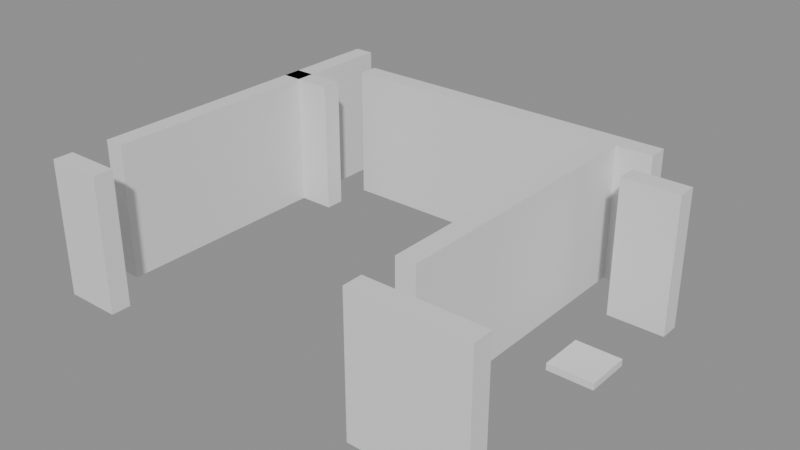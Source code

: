 # Source: building_lego.blend  (saved by Blender 5.0.119; exported with 4.5.12 LTS)
import bpy
from mathutils import Matrix  # noqa: F401  (used for matrix-valued properties, if any)

bpy.ops.wm.read_factory_settings(use_empty=True)
scene = bpy.context.scene
scene.name = 'Scene'

# ---- collections
col_01_paredes_externas = bpy.data.collections.new('01_Paredes_Externas'); scene.collection.children.link(col_01_paredes_externas)
col_02_paredes_internas = bpy.data.collections.new('02_Paredes_Internas'); scene.collection.children.link(col_02_paredes_internas)
col_04_moveis_decoracoes = bpy.data.collections.new('04_Moveis_Decoracoes'); scene.collection.children.link(col_04_moveis_decoracoes)

# ---- materials (node trees are filled in below, after node groups)
mat_mat_parede_externa = bpy.data.materials.new('Mat_Parede_Externa')
mat_mat_parede_interna = bpy.data.materials.new('Mat_Parede_Interna')
mat_mat_moveis = bpy.data.materials.new('Mat_Moveis')

# ---- material node trees
mat_mat_parede_externa.use_nodes = True; mat_mat_parede_externa.node_tree.nodes.clear()
_N = mat_mat_parede_externa.node_tree.nodes; _L = mat_mat_parede_externa.node_tree.links
n0 = _N.new('ShaderNodeBsdfPrincipled'); n0.name = 'BSDF - Pré-fundamentado'; n0.location = (-200, 100)
n1 = _N.new('ShaderNodeOutputMaterial'); n1.name = 'Saída de material'; n1.location = (200, 100)
_L.new(n0.outputs[0], n1.inputs[0])
n1.is_active_output = True
mat_mat_parede_interna.use_nodes = True; mat_mat_parede_interna.node_tree.nodes.clear()
_N = mat_mat_parede_interna.node_tree.nodes; _L = mat_mat_parede_interna.node_tree.links
n0 = _N.new('ShaderNodeBsdfPrincipled'); n0.name = 'BSDF - Pré-fundamentado'; n0.location = (-200, 100)
n1 = _N.new('ShaderNodeOutputMaterial'); n1.name = 'Saída de material'; n1.location = (200, 100)
_L.new(n0.outputs[0], n1.inputs[0])
n1.is_active_output = True
mat_mat_moveis.use_nodes = True; mat_mat_moveis.node_tree.nodes.clear()
_N = mat_mat_moveis.node_tree.nodes; _L = mat_mat_moveis.node_tree.links
n0 = _N.new('ShaderNodeBsdfPrincipled'); n0.name = 'BSDF - Pré-fundamentado'; n0.location = (-200, 100)
n1 = _N.new('ShaderNodeOutputMaterial'); n1.name = 'Saída de material'; n1.location = (200, 100)
_L.new(n0.outputs[0], n1.inputs[0])
n1.is_active_output = True

# ---- meshes
me_bloco_stone_wall_5008_605_z0 = bpy.data.meshes.new('Bloco_stone_wall_5008_605_z0')
me_bloco_stone_wall_5008_605_z0.from_pydata([(-0.5, -0.175, -1.2), (0.5, -0.175, -1.2), (0.5, 0.175, -1.2), (-0.5, 0.175, -1.2), (-0.5, -0.175, 1.2), (0.5, -0.175, 1.2), (0.5, 0.175, 1.2), (-0.5, 0.175, 1.2)], [], [(0, 1, 2, 3), (4, 7, 6, 5), (0, 4, 5, 1), (2, 6, 7, 3), (0, 3, 7, 4), (1, 5, 6, 2)])
me_bloco_stone_wall_5008_605_z0.materials.append(mat_mat_parede_externa)
me_bloco_stone_wall_5008_605_z0.update()
me_bloco_stone_wall_5014_605_z0 = bpy.data.meshes.new('Bloco_stone_wall_5014_605_z0')
me_bloco_stone_wall_5014_605_z0.from_pydata([(-0.5, -0.175, -1.2), (0.5, -0.175, -1.2), (0.5, 0.175, -1.2), (-0.5, 0.175, -1.2), (-0.5, -0.175, 1.2), (0.5, -0.175, 1.2), (0.5, 0.175, 1.2), (-0.5, 0.175, 1.2)], [], [(0, 1, 2, 3), (4, 7, 6, 5), (0, 4, 5, 1), (2, 6, 7, 3), (0, 3, 7, 4), (1, 5, 6, 2)])
me_bloco_stone_wall_5014_605_z0.materials.append(mat_mat_parede_externa)
me_bloco_stone_wall_5014_605_z0.update()
me_bloco_stone_wall_5015_605_z0 = bpy.data.meshes.new('Bloco_stone_wall_5015_605_z0')
me_bloco_stone_wall_5015_605_z0.from_pydata([(-0.5, -0.175, -1.2), (0.5, -0.175, -1.2), (0.5, 0.175, -1.2), (-0.5, 0.175, -1.2), (-0.5, -0.175, 1.2), (0.5, -0.175, 1.2), (0.5, 0.175, 1.2), (-0.5, 0.175, 1.2)], [], [(0, 1, 2, 3), (4, 7, 6, 5), (0, 4, 5, 1), (2, 6, 7, 3), (0, 3, 7, 4), (1, 5, 6, 2)])
me_bloco_stone_wall_5015_605_z0.materials.append(mat_mat_parede_externa)
me_bloco_stone_wall_5015_605_z0.update()
me_bloco_stone_wall_5009_611_z0 = bpy.data.meshes.new('Bloco_stone_wall_5009_611_z0')
me_bloco_stone_wall_5009_611_z0.from_pydata([(-0.5, -0.175, -1.2), (0.5, -0.175, -1.2), (0.5, 0.175, -1.2), (-0.5, 0.175, -1.2), (-0.5, -0.175, 1.2), (0.5, -0.175, 1.2), (0.5, 0.175, 1.2), (-0.5, 0.175, 1.2)], [], [(0, 1, 2, 3), (4, 7, 6, 5), (0, 4, 5, 1), (2, 6, 7, 3), (0, 3, 7, 4), (1, 5, 6, 2)])
me_bloco_stone_wall_5009_611_z0.materials.append(mat_mat_parede_externa)
me_bloco_stone_wall_5009_611_z0.update()
me_bloco_stone_wall_5010_611_z0 = bpy.data.meshes.new('Bloco_stone_wall_5010_611_z0')
me_bloco_stone_wall_5010_611_z0.from_pydata([(-0.5, -0.175, -1.2), (0.5, -0.175, -1.2), (0.5, 0.175, -1.2), (-0.5, 0.175, -1.2), (-0.5, -0.175, 1.2), (0.5, -0.175, 1.2), (0.5, 0.175, 1.2), (-0.5, 0.175, 1.2)], [], [(0, 1, 2, 3), (4, 7, 6, 5), (0, 4, 5, 1), (2, 6, 7, 3), (0, 3, 7, 4), (1, 5, 6, 2)])
me_bloco_stone_wall_5010_611_z0.materials.append(mat_mat_parede_externa)
me_bloco_stone_wall_5010_611_z0.update()
me_bloco_stone_wall_5011_611_z0 = bpy.data.meshes.new('Bloco_stone_wall_5011_611_z0')
me_bloco_stone_wall_5011_611_z0.from_pydata([(-0.5, -0.175, -1.2), (0.5, -0.175, -1.2), (0.5, 0.175, -1.2), (-0.5, 0.175, -1.2), (-0.5, -0.175, 1.2), (0.5, -0.175, 1.2), (0.5, 0.175, 1.2), (-0.5, 0.175, 1.2)], [], [(0, 1, 2, 3), (4, 7, 6, 5), (0, 4, 5, 1), (2, 6, 7, 3), (0, 3, 7, 4), (1, 5, 6, 2)])
me_bloco_stone_wall_5011_611_z0.materials.append(mat_mat_parede_externa)
me_bloco_stone_wall_5011_611_z0.update()
me_bloco_stone_wall_5012_611_z0 = bpy.data.meshes.new('Bloco_stone_wall_5012_611_z0')
me_bloco_stone_wall_5012_611_z0.from_pydata([(-0.5, -0.175, -1.2), (0.5, -0.175, -1.2), (0.5, 0.175, -1.2), (-0.5, 0.175, -1.2), (-0.5, -0.175, 1.2), (0.5, -0.175, 1.2), (0.5, 0.175, 1.2), (-0.5, 0.175, 1.2)], [], [(0, 1, 2, 3), (4, 7, 6, 5), (0, 4, 5, 1), (2, 6, 7, 3), (0, 3, 7, 4), (1, 5, 6, 2)])
me_bloco_stone_wall_5012_611_z0.materials.append(mat_mat_parede_externa)
me_bloco_stone_wall_5012_611_z0.update()
me_bloco_stone_wall_5013_611_z0 = bpy.data.meshes.new('Bloco_stone_wall_5013_611_z0')
me_bloco_stone_wall_5013_611_z0.from_pydata([(-0.5, -0.175, -1.2), (0.5, -0.175, -1.2), (0.5, 0.175, -1.2), (-0.5, 0.175, -1.2), (-0.5, -0.175, 1.2), (0.5, -0.175, 1.2), (0.5, 0.175, 1.2), (-0.5, 0.175, 1.2)], [], [(0, 1, 2, 3), (4, 7, 6, 5), (0, 4, 5, 1), (2, 6, 7, 3), (0, 3, 7, 4), (1, 5, 6, 2)])
me_bloco_stone_wall_5013_611_z0.materials.append(mat_mat_parede_externa)
me_bloco_stone_wall_5013_611_z0.update()
me_bloco_stone_wall_5014_611_z0 = bpy.data.meshes.new('Bloco_stone_wall_5014_611_z0')
me_bloco_stone_wall_5014_611_z0.from_pydata([(-0.5, -0.175, -1.2), (0.5, -0.175, -1.2), (0.5, 0.175, -1.2), (-0.5, 0.175, -1.2), (-0.5, -0.175, 1.2), (0.5, -0.175, 1.2), (0.5, 0.175, 1.2), (-0.5, 0.175, 1.2)], [], [(0, 1, 2, 3), (4, 7, 6, 5), (0, 4, 5, 1), (2, 6, 7, 3), (0, 3, 7, 4), (1, 5, 6, 2)])
me_bloco_stone_wall_5014_611_z0.materials.append(mat_mat_parede_externa)
me_bloco_stone_wall_5014_611_z0.update()
me_bloco_stone_wall_5008_606_z0 = bpy.data.meshes.new('Bloco_stone_wall_5008_606_z0')
me_bloco_stone_wall_5008_606_z0.from_pydata([(-0.175, -0.5, -1.2), (0.175, -0.5, -1.2), (0.175, 0.5, -1.2), (-0.175, 0.5, -1.2), (-0.175, -0.5, 1.2), (0.175, -0.5, 1.2), (0.175, 0.5, 1.2), (-0.175, 0.5, 1.2)], [], [(0, 1, 2, 3), (4, 7, 6, 5), (0, 4, 5, 1), (2, 6, 7, 3), (0, 3, 7, 4), (1, 5, 6, 2)])
me_bloco_stone_wall_5008_606_z0.materials.append(mat_mat_parede_externa)
me_bloco_stone_wall_5008_606_z0.update()
me_bloco_stone_wall_5008_607_z0 = bpy.data.meshes.new('Bloco_stone_wall_5008_607_z0')
me_bloco_stone_wall_5008_607_z0.from_pydata([(-0.175, -0.5, -1.2), (0.175, -0.5, -1.2), (0.175, 0.5, -1.2), (-0.175, 0.5, -1.2), (-0.175, -0.5, 1.2), (0.175, -0.5, 1.2), (0.175, 0.5, 1.2), (-0.175, 0.5, 1.2)], [], [(0, 1, 2, 3), (4, 7, 6, 5), (0, 4, 5, 1), (2, 6, 7, 3), (0, 3, 7, 4), (1, 5, 6, 2)])
me_bloco_stone_wall_5008_607_z0.materials.append(mat_mat_parede_externa)
me_bloco_stone_wall_5008_607_z0.update()
me_bloco_stone_wall_5008_608_z0 = bpy.data.meshes.new('Bloco_stone_wall_5008_608_z0')
me_bloco_stone_wall_5008_608_z0.from_pydata([(-0.175, -0.5, -1.2), (0.175, -0.5, -1.2), (0.175, 0.5, -1.2), (-0.175, 0.5, -1.2), (-0.175, -0.5, 1.2), (0.175, -0.5, 1.2), (0.175, 0.5, 1.2), (-0.175, 0.5, 1.2)], [], [(0, 1, 2, 3), (4, 7, 6, 5), (0, 4, 5, 1), (2, 6, 7, 3), (0, 3, 7, 4), (1, 5, 6, 2)])
me_bloco_stone_wall_5008_608_z0.materials.append(mat_mat_parede_externa)
me_bloco_stone_wall_5008_608_z0.update()
me_bloco_stone_wall_5008_609_z0 = bpy.data.meshes.new('Bloco_stone_wall_5008_609_z0')
me_bloco_stone_wall_5008_609_z0.from_pydata([(-0.175, -0.5, -1.2), (0.175, -0.5, -1.2), (0.175, 0.5, -1.2), (-0.175, 0.5, -1.2), (-0.175, -0.5, 1.2), (0.175, -0.5, 1.2), (0.175, 0.5, 1.2), (-0.175, 0.5, 1.2)], [], [(0, 1, 2, 3), (4, 7, 6, 5), (0, 4, 5, 1), (2, 6, 7, 3), (0, 3, 7, 4), (1, 5, 6, 2)])
me_bloco_stone_wall_5008_609_z0.materials.append(mat_mat_parede_externa)
me_bloco_stone_wall_5008_609_z0.update()
me_bloco_stone_wall_5008_610_z0_001 = bpy.data.meshes.new('Bloco_stone_wall_5008_610_z0.001')
me_bloco_stone_wall_5008_610_z0_001.from_pydata([(-0.175, -0.5, -1.2), (0.175, -0.5, -1.2), (0.175, 0.5, -1.2), (-0.175, 0.5, -1.2), (-0.175, -0.5, 1.2), (0.175, -0.5, 1.2), (0.175, 0.5, 1.2), (-0.175, 0.5, 1.2)], [], [(0, 1, 2, 3), (4, 7, 6, 5), (0, 4, 5, 1), (2, 6, 7, 3), (0, 3, 7, 4), (1, 5, 6, 2)])
me_bloco_stone_wall_5008_610_z0_001.materials.append(mat_mat_parede_externa)
me_bloco_stone_wall_5008_610_z0_001.update()
me_bloco_stone_wall_5008_611_z0 = bpy.data.meshes.new('Bloco_stone_wall_5008_611_z0')
me_bloco_stone_wall_5008_611_z0.from_pydata([(-0.175, -0.5, -1.2), (0.175, -0.5, -1.2), (0.175, 0.5, -1.2), (-0.175, 0.5, -1.2), (-0.175, -0.5, 1.2), (0.175, -0.5, 1.2), (0.175, 0.5, 1.2), (-0.175, 0.5, 1.2)], [], [(0, 1, 2, 3), (4, 7, 6, 5), (0, 4, 5, 1), (2, 6, 7, 3), (0, 3, 7, 4), (1, 5, 6, 2)])
me_bloco_stone_wall_5008_611_z0.materials.append(mat_mat_parede_externa)
me_bloco_stone_wall_5008_611_z0.update()
me_bloco_stone_wall_5008_610_z0 = bpy.data.meshes.new('Bloco_stone_wall_5008_610_z0')
me_bloco_stone_wall_5008_610_z0.from_pydata([(-0.5, -0.175, -1.2), (0.5, -0.175, -1.2), (0.5, 0.175, -1.2), (-0.5, 0.175, -1.2), (-0.5, -0.175, 1.2), (0.5, -0.175, 1.2), (0.5, 0.175, 1.2), (-0.5, 0.175, 1.2)], [], [(0, 1, 2, 3), (4, 7, 6, 5), (0, 4, 5, 1), (2, 6, 7, 3), (0, 3, 7, 4), (1, 5, 6, 2)])
me_bloco_stone_wall_5008_610_z0.materials.append(mat_mat_parede_interna)
me_bloco_stone_wall_5008_610_z0.update()
me_bloco_stone_wall_5015_610_z0 = bpy.data.meshes.new('Bloco_stone_wall_5015_610_z0')
me_bloco_stone_wall_5015_610_z0.from_pydata([(-0.5, -0.175, -1.2), (0.5, -0.175, -1.2), (0.5, 0.175, -1.2), (-0.5, 0.175, -1.2), (-0.5, -0.175, 1.2), (0.5, -0.175, 1.2), (0.5, 0.175, 1.2), (-0.5, 0.175, 1.2)], [], [(0, 1, 2, 3), (4, 7, 6, 5), (0, 4, 5, 1), (2, 6, 7, 3), (0, 3, 7, 4), (1, 5, 6, 2)])
me_bloco_stone_wall_5015_610_z0.materials.append(mat_mat_parede_interna)
me_bloco_stone_wall_5015_610_z0.update()
me_bloco_stone_wall_5014_606_z0 = bpy.data.meshes.new('Bloco_stone_wall_5014_606_z0')
me_bloco_stone_wall_5014_606_z0.from_pydata([(-0.175, -0.5, -1.2), (0.175, -0.5, -1.2), (0.175, 0.5, -1.2), (-0.175, 0.5, -1.2), (-0.175, -0.5, 1.2), (0.175, -0.5, 1.2), (0.175, 0.5, 1.2), (-0.175, 0.5, 1.2)], [], [(0, 1, 2, 3), (4, 7, 6, 5), (0, 4, 5, 1), (2, 6, 7, 3), (0, 3, 7, 4), (1, 5, 6, 2)])
me_bloco_stone_wall_5014_606_z0.materials.append(mat_mat_parede_interna)
me_bloco_stone_wall_5014_606_z0.update()
me_bloco_stone_wall_5014_607_z0 = bpy.data.meshes.new('Bloco_stone_wall_5014_607_z0')
me_bloco_stone_wall_5014_607_z0.from_pydata([(-0.175, -0.5, -1.2), (0.175, -0.5, -1.2), (0.175, 0.5, -1.2), (-0.175, 0.5, -1.2), (-0.175, -0.5, 1.2), (0.175, -0.5, 1.2), (0.175, 0.5, 1.2), (-0.175, 0.5, 1.2)], [], [(0, 1, 2, 3), (4, 7, 6, 5), (0, 4, 5, 1), (2, 6, 7, 3), (0, 3, 7, 4), (1, 5, 6, 2)])
me_bloco_stone_wall_5014_607_z0.materials.append(mat_mat_parede_interna)
me_bloco_stone_wall_5014_607_z0.update()
me_bloco_stone_wall_5014_608_z0 = bpy.data.meshes.new('Bloco_stone_wall_5014_608_z0')
me_bloco_stone_wall_5014_608_z0.from_pydata([(-0.175, -0.5, -1.2), (0.175, -0.5, -1.2), (0.175, 0.5, -1.2), (-0.175, 0.5, -1.2), (-0.175, -0.5, 1.2), (0.175, -0.5, 1.2), (0.175, 0.5, 1.2), (-0.175, 0.5, 1.2)], [], [(0, 1, 2, 3), (4, 7, 6, 5), (0, 4, 5, 1), (2, 6, 7, 3), (0, 3, 7, 4), (1, 5, 6, 2)])
me_bloco_stone_wall_5014_608_z0.materials.append(mat_mat_parede_interna)
me_bloco_stone_wall_5014_608_z0.update()
me_bloco_stone_wall_5014_609_z0 = bpy.data.meshes.new('Bloco_stone_wall_5014_609_z0')
me_bloco_stone_wall_5014_609_z0.from_pydata([(-0.175, -0.5, -1.2), (0.175, -0.5, -1.2), (0.175, 0.5, -1.2), (-0.175, 0.5, -1.2), (-0.175, -0.5, 1.2), (0.175, -0.5, 1.2), (0.175, 0.5, 1.2), (-0.175, 0.5, 1.2)], [], [(0, 1, 2, 3), (4, 7, 6, 5), (0, 4, 5, 1), (2, 6, 7, 3), (0, 3, 7, 4), (1, 5, 6, 2)])
me_bloco_stone_wall_5014_609_z0.materials.append(mat_mat_parede_interna)
me_bloco_stone_wall_5014_609_z0.update()
me_bloco_stone_wall_5014_610_z0 = bpy.data.meshes.new('Bloco_stone_wall_5014_610_z0')
me_bloco_stone_wall_5014_610_z0.from_pydata([(-0.175, -0.5, -1.2), (0.175, -0.5, -1.2), (0.175, 0.5, -1.2), (-0.175, 0.5, -1.2), (-0.175, -0.5, 1.2), (0.175, -0.5, 1.2), (0.175, 0.5, 1.2), (-0.175, 0.5, 1.2)], [], [(0, 1, 2, 3), (4, 7, 6, 5), (0, 4, 5, 1), (2, 6, 7, 3), (0, 3, 7, 4), (1, 5, 6, 2)])
me_bloco_stone_wall_5014_610_z0.materials.append(mat_mat_parede_interna)
me_bloco_stone_wall_5014_610_z0.update()
me_movel_chains_5015_608_z0 = bpy.data.meshes.new('Movel_chains_5015_608_z0')
me_movel_chains_5015_608_z0.from_pydata([(-0.4, -0.4, -0.06), (0.4, -0.4, -0.06), (0.4, 0.4, -0.06), (-0.4, 0.4, -0.06), (-0.4, -0.4, 0.06), (0.4, -0.4, 0.06), (0.4, 0.4, 0.06), (-0.4, 0.4, 0.06)], [], [(0, 1, 2, 3), (4, 7, 6, 5), (0, 4, 5, 1), (2, 6, 7, 3), (0, 3, 7, 4), (1, 5, 6, 2)])
me_movel_chains_5015_608_z0.materials.append(mat_mat_moveis)
me_movel_chains_5015_608_z0.update()

# ---- objects
ob_parede_externa_norte_y605_x5008_5008 = bpy.data.objects.new('Parede_Externa_Norte_Y605_X5008_5008', None)
ob_bloco_stone_wall_5008_605_z0 = bpy.data.objects.new('Bloco_stone_wall_5008_605_z0', me_bloco_stone_wall_5008_605_z0)
ob_parede_externa_norte_y605_x5014_5015 = bpy.data.objects.new('Parede_Externa_Norte_Y605_X5014_5015', None)
ob_bloco_stone_wall_5014_605_z0 = bpy.data.objects.new('Bloco_stone_wall_5014_605_z0', me_bloco_stone_wall_5014_605_z0)
ob_bloco_stone_wall_5015_605_z0 = bpy.data.objects.new('Bloco_stone_wall_5015_605_z0', me_bloco_stone_wall_5015_605_z0)
ob_parede_externa_sul_y611_x5009_5014 = bpy.data.objects.new('Parede_Externa_Sul_Y611_X5009_5014', None)
ob_bloco_stone_wall_5009_611_z0 = bpy.data.objects.new('Bloco_stone_wall_5009_611_z0', me_bloco_stone_wall_5009_611_z0)
ob_bloco_stone_wall_5010_611_z0 = bpy.data.objects.new('Bloco_stone_wall_5010_611_z0', me_bloco_stone_wall_5010_611_z0)
ob_bloco_stone_wall_5011_611_z0 = bpy.data.objects.new('Bloco_stone_wall_5011_611_z0', me_bloco_stone_wall_5011_611_z0)
ob_bloco_stone_wall_5012_611_z0 = bpy.data.objects.new('Bloco_stone_wall_5012_611_z0', me_bloco_stone_wall_5012_611_z0)
ob_bloco_stone_wall_5013_611_z0 = bpy.data.objects.new('Bloco_stone_wall_5013_611_z0', me_bloco_stone_wall_5013_611_z0)
ob_bloco_stone_wall_5014_611_z0 = bpy.data.objects.new('Bloco_stone_wall_5014_611_z0', me_bloco_stone_wall_5014_611_z0)
ob_parede_externa_oeste_x5008_y606_611 = bpy.data.objects.new('Parede_Externa_Oeste_X5008_Y606_611', None)
ob_bloco_stone_wall_5008_606_z0 = bpy.data.objects.new('Bloco_stone_wall_5008_606_z0', me_bloco_stone_wall_5008_606_z0)
ob_bloco_stone_wall_5008_607_z0 = bpy.data.objects.new('Bloco_stone_wall_5008_607_z0', me_bloco_stone_wall_5008_607_z0)
ob_bloco_stone_wall_5008_608_z0 = bpy.data.objects.new('Bloco_stone_wall_5008_608_z0', me_bloco_stone_wall_5008_608_z0)
ob_bloco_stone_wall_5008_609_z0 = bpy.data.objects.new('Bloco_stone_wall_5008_609_z0', me_bloco_stone_wall_5008_609_z0)
ob_bloco_stone_wall_5008_610_z0_001 = bpy.data.objects.new('Bloco_stone_wall_5008_610_z0.001', me_bloco_stone_wall_5008_610_z0_001)
ob_bloco_stone_wall_5008_611_z0 = bpy.data.objects.new('Bloco_stone_wall_5008_611_z0', me_bloco_stone_wall_5008_611_z0)
ob_parede_interna_ew_03_y610_x5008_5008 = bpy.data.objects.new('Parede_Interna_EW_03_Y610_X5008_5008', None)
ob_bloco_stone_wall_5008_610_z0 = bpy.data.objects.new('Bloco_stone_wall_5008_610_z0', me_bloco_stone_wall_5008_610_z0)
ob_parede_interna_ew_04_y610_x5015_5015 = bpy.data.objects.new('Parede_Interna_EW_04_Y610_X5015_5015', None)
ob_bloco_stone_wall_5015_610_z0 = bpy.data.objects.new('Bloco_stone_wall_5015_610_z0', me_bloco_stone_wall_5015_610_z0)
ob_parede_interna_ns_07_x5014_y606_610 = bpy.data.objects.new('Parede_Interna_NS_07_X5014_Y606_610', None)
ob_bloco_stone_wall_5014_606_z0 = bpy.data.objects.new('Bloco_stone_wall_5014_606_z0', me_bloco_stone_wall_5014_606_z0)
ob_bloco_stone_wall_5014_607_z0 = bpy.data.objects.new('Bloco_stone_wall_5014_607_z0', me_bloco_stone_wall_5014_607_z0)
ob_bloco_stone_wall_5014_608_z0 = bpy.data.objects.new('Bloco_stone_wall_5014_608_z0', me_bloco_stone_wall_5014_608_z0)
ob_bloco_stone_wall_5014_609_z0 = bpy.data.objects.new('Bloco_stone_wall_5014_609_z0', me_bloco_stone_wall_5014_609_z0)
ob_bloco_stone_wall_5014_610_z0 = bpy.data.objects.new('Bloco_stone_wall_5014_610_z0', me_bloco_stone_wall_5014_610_z0)
ob_moveis_decoracoes = bpy.data.objects.new('Moveis_Decoracoes', None)
ob_movel_chains_5015_608_z0 = bpy.data.objects.new('Movel_chains_5015_608_z0', me_movel_chains_5015_608_z0)

# ---- transforms, parenting, visibility, modifiers, constraints
ob_parede_externa_norte_y605_x5008_5008.location = (-3.5, -3.0, 0.0)
ob_parede_externa_norte_y605_x5008_5008.empty_display_type = 'CUBE'
ob_bloco_stone_wall_5008_605_z0.parent = ob_parede_externa_norte_y605_x5008_5008
ob_bloco_stone_wall_5008_605_z0.matrix_parent_inverse = Matrix(((1.0, -0.0, 0.0, 3.5), (-0.0, 1.0, -0.0, 3.0), (0.0, -0.0, 1.0, -0.0), (-0.0, 0.0, -0.0, 1.0)))
ob_bloco_stone_wall_5008_605_z0.location = (-3.5, -3.325, 1.2)
ob_parede_externa_norte_y605_x5014_5015.location = (3.0, -3.0, 0.0)
ob_parede_externa_norte_y605_x5014_5015.empty_display_type = 'CUBE'
ob_bloco_stone_wall_5014_605_z0.parent = ob_parede_externa_norte_y605_x5014_5015
ob_bloco_stone_wall_5014_605_z0.matrix_parent_inverse = Matrix(((1.0, -0.0, 0.0, -3.0), (-0.0, 1.0, -0.0, 3.0), (0.0, -0.0, 1.0, -0.0), (-0.0, 0.0, -0.0, 1.0)))
ob_bloco_stone_wall_5014_605_z0.location = (2.5, -3.325, 1.2)
ob_bloco_stone_wall_5015_605_z0.parent = ob_parede_externa_norte_y605_x5014_5015
ob_bloco_stone_wall_5015_605_z0.matrix_parent_inverse = Matrix(((1.0, -0.0, 0.0, -3.0), (-0.0, 1.0, -0.0, 3.0), (0.0, -0.0, 1.0, -0.0), (-0.0, 0.0, -0.0, 1.0)))
ob_bloco_stone_wall_5015_605_z0.location = (3.5, -3.325, 1.2)
ob_parede_externa_sul_y611_x5009_5014.location = (0.0, 3.0, 0.0)
ob_parede_externa_sul_y611_x5009_5014.empty_display_type = 'CUBE'
ob_bloco_stone_wall_5009_611_z0.parent = ob_parede_externa_sul_y611_x5009_5014
ob_bloco_stone_wall_5009_611_z0.matrix_parent_inverse = Matrix(((1.0, -0.0, 0.0, -0.0), (-0.0, 1.0, -0.0, -3.0), (0.0, -0.0, 1.0, -0.0), (-0.0, 0.0, -0.0, 1.0)))
ob_bloco_stone_wall_5009_611_z0.location = (-2.5, 2.675, 1.2)
ob_bloco_stone_wall_5010_611_z0.parent = ob_parede_externa_sul_y611_x5009_5014
ob_bloco_stone_wall_5010_611_z0.matrix_parent_inverse = Matrix(((1.0, -0.0, 0.0, -0.0), (-0.0, 1.0, -0.0, -3.0), (0.0, -0.0, 1.0, -0.0), (-0.0, 0.0, -0.0, 1.0)))
ob_bloco_stone_wall_5010_611_z0.location = (-1.5, 2.675, 1.2)
ob_bloco_stone_wall_5011_611_z0.parent = ob_parede_externa_sul_y611_x5009_5014
ob_bloco_stone_wall_5011_611_z0.matrix_parent_inverse = Matrix(((1.0, -0.0, 0.0, -0.0), (-0.0, 1.0, -0.0, -3.0), (0.0, -0.0, 1.0, -0.0), (-0.0, 0.0, -0.0, 1.0)))
ob_bloco_stone_wall_5011_611_z0.location = (-0.5, 2.675, 1.2)
ob_bloco_stone_wall_5012_611_z0.parent = ob_parede_externa_sul_y611_x5009_5014
ob_bloco_stone_wall_5012_611_z0.matrix_parent_inverse = Matrix(((1.0, -0.0, 0.0, -0.0), (-0.0, 1.0, -0.0, -3.0), (0.0, -0.0, 1.0, -0.0), (-0.0, 0.0, -0.0, 1.0)))
ob_bloco_stone_wall_5012_611_z0.location = (0.5, 2.675, 1.2)
ob_bloco_stone_wall_5013_611_z0.parent = ob_parede_externa_sul_y611_x5009_5014
ob_bloco_stone_wall_5013_611_z0.matrix_parent_inverse = Matrix(((1.0, -0.0, 0.0, -0.0), (-0.0, 1.0, -0.0, -3.0), (0.0, -0.0, 1.0, -0.0), (-0.0, 0.0, -0.0, 1.0)))
ob_bloco_stone_wall_5013_611_z0.location = (1.5, 2.675, 1.2)
ob_bloco_stone_wall_5014_611_z0.parent = ob_parede_externa_sul_y611_x5009_5014
ob_bloco_stone_wall_5014_611_z0.matrix_parent_inverse = Matrix(((1.0, -0.0, 0.0, -0.0), (-0.0, 1.0, -0.0, -3.0), (0.0, -0.0, 1.0, -0.0), (-0.0, 0.0, -0.0, 1.0)))
ob_bloco_stone_wall_5014_611_z0.location = (2.5, 2.675, 1.2)
ob_parede_externa_oeste_x5008_y606_611.location = (-3.5, 0.5, 0.0)
ob_parede_externa_oeste_x5008_y606_611.empty_display_type = 'CUBE'
ob_bloco_stone_wall_5008_606_z0.parent = ob_parede_externa_oeste_x5008_y606_611
ob_bloco_stone_wall_5008_606_z0.matrix_parent_inverse = Matrix(((1.0, -0.0, 0.0, 3.5), (-0.0, 1.0, -0.0, -0.5), (0.0, -0.0, 1.0, -0.0), (-0.0, 0.0, -0.0, 1.0)))
ob_bloco_stone_wall_5008_606_z0.location = (-3.825, -2.0, 1.2)
ob_bloco_stone_wall_5008_607_z0.parent = ob_parede_externa_oeste_x5008_y606_611
ob_bloco_stone_wall_5008_607_z0.matrix_parent_inverse = Matrix(((1.0, -0.0, 0.0, 3.5), (-0.0, 1.0, -0.0, -0.5), (0.0, -0.0, 1.0, -0.0), (-0.0, 0.0, -0.0, 1.0)))
ob_bloco_stone_wall_5008_607_z0.location = (-3.825, -1.0, 1.2)
ob_bloco_stone_wall_5008_608_z0.parent = ob_parede_externa_oeste_x5008_y606_611
ob_bloco_stone_wall_5008_608_z0.matrix_parent_inverse = Matrix(((1.0, -0.0, 0.0, 3.5), (-0.0, 1.0, -0.0, -0.5), (0.0, -0.0, 1.0, -0.0), (-0.0, 0.0, -0.0, 1.0)))
ob_bloco_stone_wall_5008_608_z0.location = (-3.825, 0.0, 1.2)
ob_bloco_stone_wall_5008_609_z0.parent = ob_parede_externa_oeste_x5008_y606_611
ob_bloco_stone_wall_5008_609_z0.matrix_parent_inverse = Matrix(((1.0, -0.0, 0.0, 3.5), (-0.0, 1.0, -0.0, -0.5), (0.0, -0.0, 1.0, -0.0), (-0.0, 0.0, -0.0, 1.0)))
ob_bloco_stone_wall_5008_609_z0.location = (-3.825, 1.0, 1.2)
ob_bloco_stone_wall_5008_610_z0_001.parent = ob_parede_externa_oeste_x5008_y606_611
ob_bloco_stone_wall_5008_610_z0_001.matrix_parent_inverse = Matrix(((1.0, -0.0, 0.0, 3.5), (-0.0, 1.0, -0.0, -0.5), (0.0, -0.0, 1.0, -0.0), (-0.0, 0.0, -0.0, 1.0)))
ob_bloco_stone_wall_5008_610_z0_001.location = (-3.825, 2.0, 1.2)
ob_bloco_stone_wall_5008_611_z0.parent = ob_parede_externa_oeste_x5008_y606_611
ob_bloco_stone_wall_5008_611_z0.matrix_parent_inverse = Matrix(((1.0, -0.0, 0.0, 3.5), (-0.0, 1.0, -0.0, -0.5), (0.0, -0.0, 1.0, -0.0), (-0.0, 0.0, -0.0, 1.0)))
ob_bloco_stone_wall_5008_611_z0.location = (-3.825, 3.0, 1.2)
ob_parede_interna_ew_03_y610_x5008_5008.location = (-3.5, 2.0, 0.0)
ob_parede_interna_ew_03_y610_x5008_5008.empty_display_type = 'CUBE'
ob_bloco_stone_wall_5008_610_z0.parent = ob_parede_interna_ew_03_y610_x5008_5008
ob_bloco_stone_wall_5008_610_z0.matrix_parent_inverse = Matrix(((1.0, -0.0, 0.0, 3.5), (-0.0, 1.0, -0.0, -2.0), (0.0, -0.0, 1.0, -0.0), (-0.0, 0.0, -0.0, 1.0)))
ob_bloco_stone_wall_5008_610_z0.location = (-3.5, 1.675, 1.2)
ob_parede_interna_ew_04_y610_x5015_5015.location = (3.5, 2.0, 0.0)
ob_parede_interna_ew_04_y610_x5015_5015.empty_display_type = 'CUBE'
ob_bloco_stone_wall_5015_610_z0.parent = ob_parede_interna_ew_04_y610_x5015_5015
ob_bloco_stone_wall_5015_610_z0.matrix_parent_inverse = Matrix(((1.0, -0.0, 0.0, -3.5), (-0.0, 1.0, -0.0, -2.0), (0.0, -0.0, 1.0, -0.0), (-0.0, 0.0, -0.0, 1.0)))
ob_bloco_stone_wall_5015_610_z0.location = (3.5, 1.675, 1.2)
ob_parede_interna_ns_07_x5014_y606_610.location = (2.5, 0.0, 0.0)
ob_parede_interna_ns_07_x5014_y606_610.empty_display_type = 'CUBE'
ob_bloco_stone_wall_5014_606_z0.parent = ob_parede_interna_ns_07_x5014_y606_610
ob_bloco_stone_wall_5014_606_z0.matrix_parent_inverse = Matrix(((1.0, -0.0, 0.0, -2.5), (-0.0, 1.0, -0.0, 0.0), (0.0, -0.0, 1.0, -0.0), (-0.0, 0.0, -0.0, 1.0)))
ob_bloco_stone_wall_5014_606_z0.location = (2.175, -2.0, 1.2)
ob_bloco_stone_wall_5014_607_z0.parent = ob_parede_interna_ns_07_x5014_y606_610
ob_bloco_stone_wall_5014_607_z0.matrix_parent_inverse = Matrix(((1.0, -0.0, 0.0, -2.5), (-0.0, 1.0, -0.0, 0.0), (0.0, -0.0, 1.0, -0.0), (-0.0, 0.0, -0.0, 1.0)))
ob_bloco_stone_wall_5014_607_z0.location = (2.175, -1.0, 1.2)
ob_bloco_stone_wall_5014_608_z0.parent = ob_parede_interna_ns_07_x5014_y606_610
ob_bloco_stone_wall_5014_608_z0.matrix_parent_inverse = Matrix(((1.0, -0.0, 0.0, -2.5), (-0.0, 1.0, -0.0, 0.0), (0.0, -0.0, 1.0, -0.0), (-0.0, 0.0, -0.0, 1.0)))
ob_bloco_stone_wall_5014_608_z0.location = (2.175, 0.0, 1.2)
ob_bloco_stone_wall_5014_609_z0.parent = ob_parede_interna_ns_07_x5014_y606_610
ob_bloco_stone_wall_5014_609_z0.matrix_parent_inverse = Matrix(((1.0, -0.0, 0.0, -2.5), (-0.0, 1.0, -0.0, 0.0), (0.0, -0.0, 1.0, -0.0), (-0.0, 0.0, -0.0, 1.0)))
ob_bloco_stone_wall_5014_609_z0.location = (2.175, 1.0, 1.2)
ob_bloco_stone_wall_5014_610_z0.parent = ob_parede_interna_ns_07_x5014_y606_610
ob_bloco_stone_wall_5014_610_z0.matrix_parent_inverse = Matrix(((1.0, -0.0, 0.0, -2.5), (-0.0, 1.0, -0.0, 0.0), (0.0, -0.0, 1.0, -0.0), (-0.0, 0.0, -0.0, 1.0)))
ob_bloco_stone_wall_5014_610_z0.location = (2.175, 2.0, 1.2)
ob_moveis_decoracoes.location = (0.0, 0.0, 0.0)
ob_moveis_decoracoes.empty_display_type = 'CUBE'
ob_movel_chains_5015_608_z0.parent = ob_moveis_decoracoes
ob_movel_chains_5015_608_z0.location = (3.5, 0.0, 0.06)

# ---- collection membership
col_01_paredes_externas.objects.link(ob_parede_externa_norte_y605_x5008_5008)
col_01_paredes_externas.objects.link(ob_bloco_stone_wall_5008_605_z0)
col_01_paredes_externas.objects.link(ob_parede_externa_norte_y605_x5014_5015)
col_01_paredes_externas.objects.link(ob_bloco_stone_wall_5014_605_z0)
col_01_paredes_externas.objects.link(ob_bloco_stone_wall_5015_605_z0)
col_01_paredes_externas.objects.link(ob_parede_externa_sul_y611_x5009_5014)
col_01_paredes_externas.objects.link(ob_bloco_stone_wall_5009_611_z0)
col_01_paredes_externas.objects.link(ob_bloco_stone_wall_5010_611_z0)
col_01_paredes_externas.objects.link(ob_bloco_stone_wall_5011_611_z0)
col_01_paredes_externas.objects.link(ob_bloco_stone_wall_5012_611_z0)
col_01_paredes_externas.objects.link(ob_bloco_stone_wall_5013_611_z0)
col_01_paredes_externas.objects.link(ob_bloco_stone_wall_5014_611_z0)
col_01_paredes_externas.objects.link(ob_parede_externa_oeste_x5008_y606_611)
col_01_paredes_externas.objects.link(ob_bloco_stone_wall_5008_606_z0)
col_01_paredes_externas.objects.link(ob_bloco_stone_wall_5008_607_z0)
col_01_paredes_externas.objects.link(ob_bloco_stone_wall_5008_608_z0)
col_01_paredes_externas.objects.link(ob_bloco_stone_wall_5008_609_z0)
col_01_paredes_externas.objects.link(ob_bloco_stone_wall_5008_610_z0_001)
col_01_paredes_externas.objects.link(ob_bloco_stone_wall_5008_611_z0)
col_02_paredes_internas.objects.link(ob_parede_interna_ew_03_y610_x5008_5008)
col_02_paredes_internas.objects.link(ob_bloco_stone_wall_5008_610_z0)
col_02_paredes_internas.objects.link(ob_parede_interna_ew_04_y610_x5015_5015)
col_02_paredes_internas.objects.link(ob_bloco_stone_wall_5015_610_z0)
col_02_paredes_internas.objects.link(ob_parede_interna_ns_07_x5014_y606_610)
col_02_paredes_internas.objects.link(ob_bloco_stone_wall_5014_606_z0)
col_02_paredes_internas.objects.link(ob_bloco_stone_wall_5014_607_z0)
col_02_paredes_internas.objects.link(ob_bloco_stone_wall_5014_608_z0)
col_02_paredes_internas.objects.link(ob_bloco_stone_wall_5014_609_z0)
col_02_paredes_internas.objects.link(ob_bloco_stone_wall_5014_610_z0)
col_04_moveis_decoracoes.objects.link(ob_moveis_decoracoes)
col_04_moveis_decoracoes.objects.link(ob_movel_chains_5015_608_z0)

# ---- scene / render settings (as saved in the file)
scene.frame_start = 1; scene.frame_end = 250; scene.frame_set(1)
scene.render.engine = 'BLENDER_EEVEE_NEXT'
scene.render.bake_bias = 0.0
scene.render.bake_samples = 0
scene.cycles.sampling_pattern = 'TABULATED_SOBOL'
scene.eevee.use_volume_custom_range = False
bpy.context.view_layer.update()

# ---- added for rendering (the .blend has no active camera and no usable light): camera, sun + grey world if the file has none
cam_auto = bpy.data.cameras.new('AutoCamera')
cam_auto.lens = 50.0
cam_auto.sensor_width = 36.0
cam_auto.clip_end = 1000.0
ob_auto_camera = bpy.data.objects.new('AutoCamera', cam_auto)
scene.collection.objects.link(ob_auto_camera)
ob_auto_camera.location = (10.0828, -12.0994, 9.26626)
ob_auto_camera.rotation_euler = (1.09748, -7.21219e-08, 0.694738)
scene.camera = ob_auto_camera
light_auto_sun = bpy.data.lights.new('AutoSun', 'SUN')
light_auto_sun.energy = 3.0
light_auto_sun.angle = 0.0523599
ob_auto_sun = bpy.data.objects.new('AutoSun', light_auto_sun)
scene.collection.objects.link(ob_auto_sun)
ob_auto_sun.rotation_euler = (0.872665, 0.174533, 0.523599)
if scene.world is None:
    world_auto = bpy.data.worlds.new('AutoWorld')
    world_auto.color = (0.3, 0.3, 0.3)
    scene.world = world_auto
bpy.context.view_layer.update()
